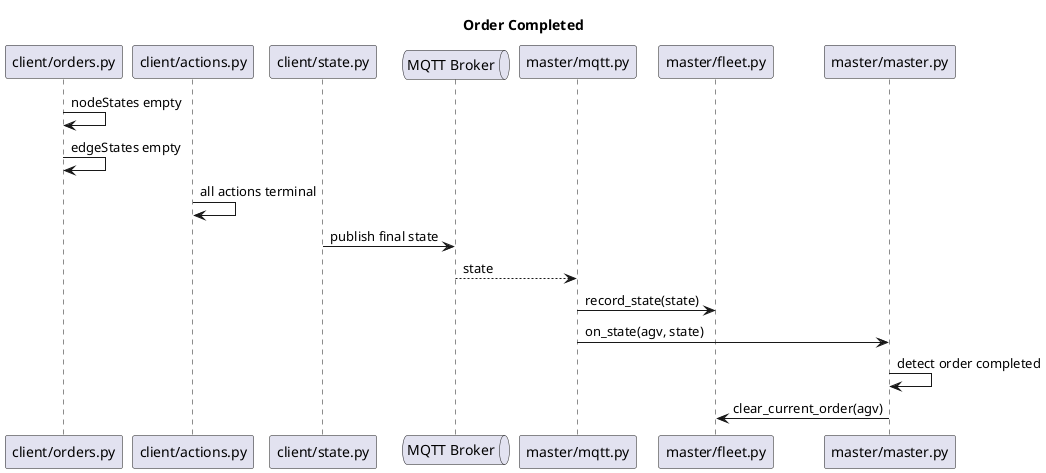

The diagram above was rendered by PlantUML. Its source (embedded in the PNG):
@startuml
title Order Completed

participant "client/orders.py" as ClientOrders
participant "client/actions.py" as ClientActions
participant "client/state.py" as ClientState
queue "MQTT Broker" as Broker
participant "master/mqtt.py" as MasterMqtt
participant "master/fleet.py" as Fleet
participant "master/master.py" as Master

ClientOrders -> ClientOrders : nodeStates empty
ClientOrders -> ClientOrders : edgeStates empty
ClientActions -> ClientActions : all actions terminal
ClientState -> Broker : publish final state

Broker --> MasterMqtt : state
MasterMqtt -> Fleet : record_state(state)
MasterMqtt -> Master : on_state(agv, state)
Master -> Master : detect order completed
Master -> Fleet : clear_current_order(agv)
@enduml